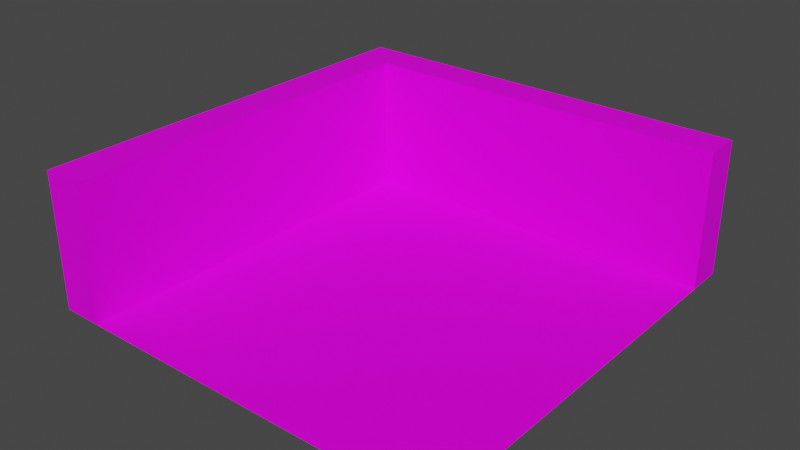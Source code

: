 # Source: Room.blend  (saved by Blender 2.93.20; exported with 4.5.12 LTS)
import bpy
from mathutils import Matrix  # noqa: F401  (used for matrix-valued properties, if any)

bpy.ops.wm.read_factory_settings(use_empty=True)
scene = bpy.context.scene
scene.name = 'Scene'

# ---- collections
col_collection = bpy.data.collections.new('Collection'); scene.collection.children.link(col_collection)

# ---- images (referenced by path relative to the original .blend; pixels are not part of the script)
import os
ASSET_DIR = os.environ.get("B2B_ASSET_DIR", "")  # directory of the original .blend (textures are referenced by path, not embedded)
HERE = os.path.dirname(os.path.abspath(__file__))  # packed textures are extracted next to this script under _unpacked/

def load_image(name, relpath, width, height, colorspace="sRGB"):
    """Load a texture the original file referenced (path relative to the .blend, or extracted next to this script)."""
    p = next((c for c in (os.path.join(HERE, relpath), os.path.join(ASSET_DIR, relpath)) if relpath and os.path.exists(c)), "")
    if p:
        img = bpy.data.images.load(p, check_existing=True)
        img.name = name
    else:  # same state as the original file: an image datablock whose file is absent (Cycles renders it pink)
        img = bpy.data.images.new(name, width, height)
        img.source = "FILE"
        img.filepath = "//" + (relpath or name)
    img.colorspace_settings.name = colorspace
    return img
img_wall_albedo = load_image('Wall_Albedo', 'Wall_Albedo.png', 1024, 1024, 'sRGB')

# ---- materials (node trees are filled in below, after node groups)
mat_wall = bpy.data.materials.new('Wall')
mat_wall.use_transparent_shadow = False

# ---- material node trees
mat_wall.use_nodes = True; mat_wall.node_tree.nodes.clear()
_N = mat_wall.node_tree.nodes; _L = mat_wall.node_tree.links
n0 = _N.new('ShaderNodeBsdfPrincipled'); n0.name = 'Principled BSDF'; n0.location = (10, 300)
n0.distribution = 'GGX'
n0.subsurface_method = 'BURLEY'
n0.inputs[2].default_value = 1.0
n0.inputs[3].default_value = 1.45
n0.inputs[13].default_value = 0.1045
n0.inputs[27].default_value = (0.0, 0.0, 0.0, 1.0)
n0.inputs[28].default_value = 1.0
n1 = _N.new('ShaderNodeOutputMaterial'); n1.name = 'Material Output'; n1.location = (300, 300)
n2 = _N.new('ShaderNodeTexImage'); n2.name = 'Image Texture'; n2.location = (-424, 226)
n2.image = img_wall_albedo
_L.new(n0.outputs[0], n1.inputs[0])
_L.new(n2.outputs[0], n0.inputs[0])
n1.is_active_output = True

# ---- world
world_world = bpy.data.worlds.new('World'); scene.world = world_world
world_world.use_nodes = True; world_world.node_tree.nodes.clear()
_N = world_world.node_tree.nodes; _L = world_world.node_tree.links
n0 = _N.new('ShaderNodeOutputWorld'); n0.name = 'World Output'; n0.location = (300, 300)
n1 = _N.new('ShaderNodeBackground'); n1.name = 'Background'; n1.location = (10, 300)
n1.inputs[0].default_value = (0.05088, 0.05088, 0.05088, 1.0)
_L.new(n1.outputs[0], n0.inputs[0])
n0.is_active_output = True
world_world.color = (0.05088, 0.05088, 0.05088)
world_world.use_sun_shadow = False
world_world.sun_shadow_jitter_overblur = 0.0

# ---- meshes
me_plane = bpy.data.meshes.new('Plane')
me_plane.from_pydata([(-1.0, 0.9068, 0.0), (1.0, 0.9068, 0.0), (-1.0, 1.087, 0.0), (1.0, 1.087, 0.0), (-0.8065, 0.9068, 0.0), (-0.8065, 1.087, 0.0), (-1.0, -0.9855, 0.0), (-0.8065, -0.9855, 0.0), (-1.0, 1.087, 1.982), (-1.0, 0.9068, 1.982), (-0.8065, 0.9068, 1.982), (1.0, 0.9068, 1.982), (1.0, 1.087, 1.982), (-0.8065, 1.087, 1.982), (-1.0, -0.9855, 1.982), (-0.8065, -0.9855, 1.982), (1.0, -0.9855, 0.0)], [], [(4, 5, 3, 1), (0, 2, 5, 4), (4, 7, 6, 0), (10, 11, 12, 13), (9, 10, 13, 8), (10, 9, 14, 15), (1, 3, 12, 11), (2, 0, 9, 8), (0, 6, 14, 9), (6, 7, 15, 14), (3, 5, 13, 12), (5, 2, 8, 13), (4, 1, 11, 10), (7, 4, 10, 15), (4, 7, 16, 1)])
_uv = me_plane.uv_layers.new(name='UVMap')
_uv.uv.foreach_set('vector', [0.0359, 0.03376, 0.0359, 0.004813, 0.326, 0.004813, 0.326, 0.03376, 0.004813, 0.03376, 0.004813, 0.004813, 0.0359, 0.004813, 0.0359, 0.03376, 0.0359, 0.03376, 0.0359, 0.3377, 0.004813, 0.3377, 0.004813, 0.03376, 0.3667, 0.3087, 0.6569, 0.3087, 0.6569, 0.3377, 0.3667, 0.3377, 0.3357, 0.3087, 0.3667, 0.3087, 0.3667, 0.3377, 0.3357, 0.3377, 0.3667, 0.3087, 0.3357, 0.3087, 0.3357, 0.004813, 0.3667, 0.004813, 0.9662, 0.004813, 0.9952, 0.004813, 0.9952, 0.3231, 0.9662, 0.3231, 0.3231, 0.3473, 0.3231, 0.3762, 0.004813, 0.3762, 0.004813, 0.3473, 0.3231, 0.3762, 0.3231, 0.6802, 0.004813, 0.6802, 0.004813, 0.3762, 0.9604, 0.6752, 0.9915, 0.6752, 0.9915, 0.9935, 0.9604, 0.9935, 0.651, 0.3473, 0.651, 0.6374, 0.3327, 0.6374, 0.3327, 0.3473, 0.651, 0.6374, 0.651, 0.6685, 0.3327, 0.6685, 0.3327, 0.6374, 0.6665, 0.004813, 0.9566, 0.004813, 0.9566, 0.3231, 0.6665, 0.3231, 0.6607, 0.3473, 0.9646, 0.3473, 0.9646, 0.6656, 0.6607, 0.6656, 0.9508, 0.6752, 0.9508, 0.9791, 0.6607, 0.9791, 0.6607, 0.6752])
me_plane.materials.append(mat_wall)
me_plane.use_remesh_fix_poles = True
me_plane.use_remesh_preserve_attributes = False
me_plane.update()

# ---- objects
ob_plane = bpy.data.objects.new('Plane', me_plane)

# ---- transforms, parenting, visibility, modifiers, constraints
ob_plane.location = (0.0, 0.0, 0.0)
ob_plane.scale = (3.0, 3.0, 1.0)

# ---- collection membership
col_collection.objects.link(ob_plane)

# ---- scene / render settings (as saved in the file)
scene.frame_start = 1; scene.frame_end = 250; scene.frame_set(0)
scene.render.engine = 'BLENDER_EEVEE_NEXT'
scene.cycles.use_denoising = False
scene.cycles.samples = 128
scene.cycles.sampling_pattern = 'TABULATED_SOBOL'
scene.cycles.use_adaptive_sampling = False
scene.cycles.use_light_tree = False
scene.view_settings.view_transform = 'Filmic'
bpy.context.view_layer.update()

# ---- added for rendering (the .blend has no active camera and no usable light): camera, sun
cam_auto = bpy.data.cameras.new('AutoCamera')
cam_auto.lens = 50.0
cam_auto.sensor_width = 36.0
cam_auto.clip_end = 1000.0
ob_auto_camera = bpy.data.objects.new('AutoCamera', cam_auto)
scene.collection.objects.link(ob_auto_camera)
ob_auto_camera.location = (8.20198, -9.69004, 7.55251)
ob_auto_camera.rotation_euler = (1.09748, -7.21219e-08, 0.694738)
scene.camera = ob_auto_camera
light_auto_sun = bpy.data.lights.new('AutoSun', 'SUN')
light_auto_sun.energy = 3.0
light_auto_sun.angle = 0.0523599
ob_auto_sun = bpy.data.objects.new('AutoSun', light_auto_sun)
scene.collection.objects.link(ob_auto_sun)
ob_auto_sun.rotation_euler = (0.872665, 0.174533, 0.523599)
bpy.context.view_layer.update()
